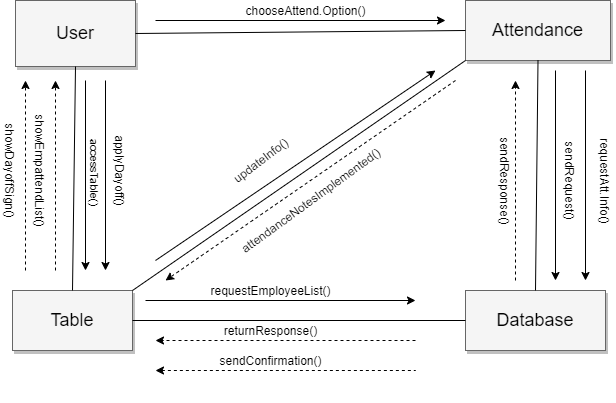

The diagram above was exported from draw.io. Its source (the exported page's mxGraphModel, read from the mxfile embedded in the PNG):
<mxGraphModel dx="1038" dy="498" grid="1" gridSize="10" guides="1" tooltips="1" connect="1" arrows="1" fold="1" page="1" pageScale="1.5" pageWidth="1169" pageHeight="826" background="#ffffff" math="0" shadow="0">
  <root>
    <mxCell id="0" style=";html=1;" />
    <mxCell id="1" style=";html=1;" parent="0" />
    <mxCell id="3a17f1ce550125da-8" value="User" style="whiteSpace=wrap;html=1;shadow=1;fontSize=18;fillColor=#f5f5f5;strokeColor=#666666;" parent="1" vertex="1">
      <mxGeometry x="600" y="340" width="120" height="66" as="geometry" />
    </mxCell>
    <mxCell id="3a17f1ce550125da-9" value="Table" style="whiteSpace=wrap;html=1;shadow=1;fontSize=18;fillColor=#f5f5f5;strokeColor=#666666;" parent="1" vertex="1">
      <mxGeometry x="597" y="630" width="120" height="60" as="geometry" />
    </mxCell>
    <mxCell id="3a17f1ce550125da-10" value="Attendance" style="whiteSpace=wrap;html=1;shadow=1;fontSize=18;fillColor=#f5f5f5;strokeColor=#666666;" parent="1" vertex="1">
      <mxGeometry x="1050" y="340" width="145" height="60" as="geometry" />
    </mxCell>
    <mxCell id="3a17f1ce550125da-11" value="Database" style="whiteSpace=wrap;html=1;shadow=1;fontSize=18;fillColor=#f5f5f5;strokeColor=#666666;" parent="1" vertex="1">
      <mxGeometry x="1050" y="630" width="140" height="60" as="geometry" />
    </mxCell>
    <mxCell id="_39rK-iXwKXh3UYJLjcF-1" style="edgeStyle=orthogonalEdgeStyle;rounded=0;orthogonalLoop=1;jettySize=auto;html=1;exitX=0.5;exitY=1;exitDx=0;exitDy=0;" edge="1" parent="1">
      <mxGeometry relative="1" as="geometry">
        <mxPoint x="870" y="734" as="sourcePoint" />
        <mxPoint x="870" y="734" as="targetPoint" />
      </mxGeometry>
    </mxCell>
    <mxCell id="_39rK-iXwKXh3UYJLjcF-8" value="" style="endArrow=none;html=1;exitX=0.5;exitY=0;exitDx=0;exitDy=0;entryX=0.5;entryY=1;entryDx=0;entryDy=0;" edge="1" parent="1" source="3a17f1ce550125da-11" target="3a17f1ce550125da-10">
      <mxGeometry width="50" height="50" relative="1" as="geometry">
        <mxPoint x="950" y="780" as="sourcePoint" />
        <mxPoint x="1140" y="420" as="targetPoint" />
      </mxGeometry>
    </mxCell>
    <mxCell id="_39rK-iXwKXh3UYJLjcF-10" value="" style="endArrow=none;html=1;exitX=1;exitY=0.5;exitDx=0;exitDy=0;entryX=0;entryY=0.5;entryDx=0;entryDy=0;" edge="1" parent="1" source="3a17f1ce550125da-9" target="3a17f1ce550125da-11">
      <mxGeometry width="50" height="50" relative="1" as="geometry">
        <mxPoint x="950" y="580" as="sourcePoint" />
        <mxPoint x="1000" y="530" as="targetPoint" />
      </mxGeometry>
    </mxCell>
    <mxCell id="_39rK-iXwKXh3UYJLjcF-11" value="" style="endArrow=none;html=1;exitX=0.5;exitY=1;exitDx=0;exitDy=0;entryX=0.5;entryY=0;entryDx=0;entryDy=0;" edge="1" parent="1" source="3a17f1ce550125da-8" target="3a17f1ce550125da-9">
      <mxGeometry width="50" height="50" relative="1" as="geometry">
        <mxPoint x="950" y="580" as="sourcePoint" />
        <mxPoint x="1000" y="530" as="targetPoint" />
      </mxGeometry>
    </mxCell>
    <mxCell id="_39rK-iXwKXh3UYJLjcF-13" value="" style="endArrow=classic;html=1;" edge="1" parent="1">
      <mxGeometry width="50" height="50" relative="1" as="geometry">
        <mxPoint x="670" y="420" as="sourcePoint" />
        <mxPoint x="670" y="610" as="targetPoint" />
      </mxGeometry>
    </mxCell>
    <mxCell id="_39rK-iXwKXh3UYJLjcF-17" value="accessTable()" style="edgeLabel;html=1;align=center;verticalAlign=middle;resizable=0;points=[];rotation=90;" vertex="1" connectable="0" parent="_39rK-iXwKXh3UYJLjcF-13">
      <mxGeometry x="0.0327" y="9" relative="1" as="geometry">
        <mxPoint x="1" y="-7" as="offset" />
      </mxGeometry>
    </mxCell>
    <mxCell id="_39rK-iXwKXh3UYJLjcF-25" value="" style="endArrow=classic;html=1;endFill=1;" edge="1" parent="1">
      <mxGeometry width="50" height="50" relative="1" as="geometry">
        <mxPoint x="730" y="640" as="sourcePoint" />
        <mxPoint x="1000" y="640" as="targetPoint" />
      </mxGeometry>
    </mxCell>
    <mxCell id="_39rK-iXwKXh3UYJLjcF-26" value="" style="endArrow=classic;html=1;" edge="1" parent="1">
      <mxGeometry width="50" height="50" relative="1" as="geometry">
        <mxPoint x="1140" y="410" as="sourcePoint" />
        <mxPoint x="1140" y="620" as="targetPoint" />
      </mxGeometry>
    </mxCell>
    <mxCell id="_39rK-iXwKXh3UYJLjcF-31" value="" style="endArrow=classic;dashed=1;html=1;endFill=1;" edge="1" parent="1">
      <mxGeometry width="50" height="50" relative="1" as="geometry">
        <mxPoint x="1000" y="680" as="sourcePoint" />
        <mxPoint x="740" y="680" as="targetPoint" />
      </mxGeometry>
    </mxCell>
    <mxCell id="_39rK-iXwKXh3UYJLjcF-36" value="" style="endArrow=classic;dashed=1;html=1;endFill=1;" edge="1" parent="1">
      <mxGeometry width="50" height="50" relative="1" as="geometry">
        <mxPoint x="640" y="610" as="sourcePoint" />
        <mxPoint x="640" y="420" as="targetPoint" />
      </mxGeometry>
    </mxCell>
    <mxCell id="_39rK-iXwKXh3UYJLjcF-39" value="" style="endArrow=none;html=1;exitX=0;exitY=1;exitDx=0;exitDy=0;entryX=1;entryY=0;entryDx=0;entryDy=0;" edge="1" parent="1" source="3a17f1ce550125da-10" target="3a17f1ce550125da-9">
      <mxGeometry width="50" height="50" relative="1" as="geometry">
        <mxPoint x="950" y="810" as="sourcePoint" />
        <mxPoint x="1000" y="760" as="targetPoint" />
      </mxGeometry>
    </mxCell>
    <mxCell id="_39rK-iXwKXh3UYJLjcF-45" value="requestEmployeeList()" style="text;html=1;align=center;verticalAlign=middle;resizable=0;points=[];autosize=1;" vertex="1" parent="1">
      <mxGeometry x="785" y="620" width="140" height="20" as="geometry" />
    </mxCell>
    <mxCell id="_39rK-iXwKXh3UYJLjcF-46" value="" style="endArrow=classic;html=1;" edge="1" parent="1">
      <mxGeometry width="50" height="50" relative="1" as="geometry">
        <mxPoint x="740" y="360" as="sourcePoint" />
        <mxPoint x="1030" y="360" as="targetPoint" />
      </mxGeometry>
    </mxCell>
    <mxCell id="_39rK-iXwKXh3UYJLjcF-49" value="returnResponse()" style="text;html=1;align=center;verticalAlign=middle;resizable=0;points=[];autosize=1;" vertex="1" parent="1">
      <mxGeometry x="800" y="660" width="110" height="20" as="geometry" />
    </mxCell>
    <mxCell id="_39rK-iXwKXh3UYJLjcF-52" value="updateInfo()" style="text;html=1;align=center;verticalAlign=middle;resizable=0;points=[];autosize=1;rotation=323;" vertex="1" parent="1">
      <mxGeometry x="805" y="490" width="80" height="20" as="geometry" />
    </mxCell>
    <mxCell id="_39rK-iXwKXh3UYJLjcF-62" value="" style="endArrow=classic;html=1;" edge="1" parent="1">
      <mxGeometry width="50" height="50" relative="1" as="geometry">
        <mxPoint x="740" y="600" as="sourcePoint" />
        <mxPoint x="1020" y="410" as="targetPoint" />
      </mxGeometry>
    </mxCell>
    <mxCell id="_39rK-iXwKXh3UYJLjcF-63" value="" style="endArrow=classic;dashed=1;html=1;endFill=1;" edge="1" parent="1">
      <mxGeometry width="50" height="50" relative="1" as="geometry">
        <mxPoint x="610" y="610" as="sourcePoint" />
        <mxPoint x="610" y="420" as="targetPoint" />
      </mxGeometry>
    </mxCell>
    <mxCell id="_39rK-iXwKXh3UYJLjcF-64" value="" style="endArrow=classic;dashed=1;html=1;endFill=1;" edge="1" parent="1">
      <mxGeometry width="50" height="50" relative="1" as="geometry">
        <mxPoint x="1040" y="420" as="sourcePoint" />
        <mxPoint x="750" y="620" as="targetPoint" />
      </mxGeometry>
    </mxCell>
    <mxCell id="_39rK-iXwKXh3UYJLjcF-65" value="sendConfirmation()" style="text;html=1;align=center;verticalAlign=middle;resizable=0;points=[];autosize=1;rotation=0;" vertex="1" parent="1">
      <mxGeometry x="795" y="690" width="120" height="20" as="geometry" />
    </mxCell>
    <mxCell id="_39rK-iXwKXh3UYJLjcF-74" value="" style="endArrow=classic;html=1;" edge="1" parent="1">
      <mxGeometry width="50" height="50" relative="1" as="geometry">
        <mxPoint x="690" y="420" as="sourcePoint" />
        <mxPoint x="690" y="610" as="targetPoint" />
      </mxGeometry>
    </mxCell>
    <mxCell id="_39rK-iXwKXh3UYJLjcF-75" value="chooseAttend.Option()" style="text;html=1;align=center;verticalAlign=middle;resizable=0;points=[];autosize=1;rotation=0;" vertex="1" parent="1">
      <mxGeometry x="820" y="340" width="140" height="20" as="geometry" />
    </mxCell>
    <mxCell id="_39rK-iXwKXh3UYJLjcF-76" value="applyDayoff()" style="text;html=1;align=center;verticalAlign=middle;resizable=0;points=[];autosize=1;rotation=90;" vertex="1" parent="1">
      <mxGeometry x="660" y="500" width="90" height="20" as="geometry" />
    </mxCell>
    <mxCell id="_39rK-iXwKXh3UYJLjcF-82" value="showEmpattendList()" style="text;html=1;align=center;verticalAlign=middle;resizable=0;points=[];autosize=1;rotation=90;" vertex="1" parent="1">
      <mxGeometry x="560" y="500" width="130" height="20" as="geometry" />
    </mxCell>
    <mxCell id="_39rK-iXwKXh3UYJLjcF-86" value="" style="endArrow=none;html=1;exitX=1;exitY=0.5;exitDx=0;exitDy=0;entryX=0;entryY=0.5;entryDx=0;entryDy=0;" edge="1" parent="1" source="3a17f1ce550125da-8" target="3a17f1ce550125da-10">
      <mxGeometry width="50" height="50" relative="1" as="geometry">
        <mxPoint x="840" y="510" as="sourcePoint" />
        <mxPoint x="890" y="460" as="targetPoint" />
      </mxGeometry>
    </mxCell>
    <mxCell id="_39rK-iXwKXh3UYJLjcF-90" value="showDayoffSign()" style="text;html=1;align=center;verticalAlign=middle;resizable=0;points=[];autosize=1;rotation=90;" vertex="1" parent="1">
      <mxGeometry x="540" y="500" width="110" height="20" as="geometry" />
    </mxCell>
    <mxCell id="_39rK-iXwKXh3UYJLjcF-92" value="attendanceNotesImplemented()" style="text;html=1;align=center;verticalAlign=middle;resizable=0;points=[];autosize=1;rotation=324;" vertex="1" parent="1">
      <mxGeometry x="805" y="530" width="180" height="20" as="geometry" />
    </mxCell>
    <mxCell id="_39rK-iXwKXh3UYJLjcF-93" value="" style="endArrow=none;dashed=1;html=1;startArrow=classic;startFill=1;" edge="1" parent="1">
      <mxGeometry width="50" height="50" relative="1" as="geometry">
        <mxPoint x="740" y="710" as="sourcePoint" />
        <mxPoint x="1000" y="710" as="targetPoint" />
      </mxGeometry>
    </mxCell>
    <mxCell id="_39rK-iXwKXh3UYJLjcF-94" value="sendRequest()" style="text;html=1;align=center;verticalAlign=middle;resizable=0;points=[];autosize=1;rotation=90;" vertex="1" parent="1">
      <mxGeometry x="1110" y="510" width="90" height="20" as="geometry" />
    </mxCell>
    <mxCell id="_39rK-iXwKXh3UYJLjcF-95" value="requestAtt.Info()" style="text;html=1;align=center;verticalAlign=middle;resizable=0;points=[];autosize=1;rotation=90;" vertex="1" parent="1">
      <mxGeometry x="1140" y="510" width="100" height="20" as="geometry" />
    </mxCell>
    <mxCell id="_39rK-iXwKXh3UYJLjcF-96" value="" style="endArrow=classic;html=1;" edge="1" parent="1">
      <mxGeometry width="50" height="50" relative="1" as="geometry">
        <mxPoint x="1170" y="410" as="sourcePoint" />
        <mxPoint x="1170" y="620" as="targetPoint" />
      </mxGeometry>
    </mxCell>
    <mxCell id="_39rK-iXwKXh3UYJLjcF-97" value="" style="endArrow=classic;dashed=1;html=1;endFill=1;" edge="1" parent="1">
      <mxGeometry width="50" height="50" relative="1" as="geometry">
        <mxPoint x="1100" y="620" as="sourcePoint" />
        <mxPoint x="1100" y="420" as="targetPoint" />
      </mxGeometry>
    </mxCell>
    <mxCell id="_39rK-iXwKXh3UYJLjcF-98" value="sendResponse()" style="text;html=1;align=center;verticalAlign=middle;resizable=0;points=[];autosize=1;rotation=90;" vertex="1" parent="1">
      <mxGeometry x="1040" y="510" width="100" height="20" as="geometry" />
    </mxCell>
  </root>
</mxGraphModel>